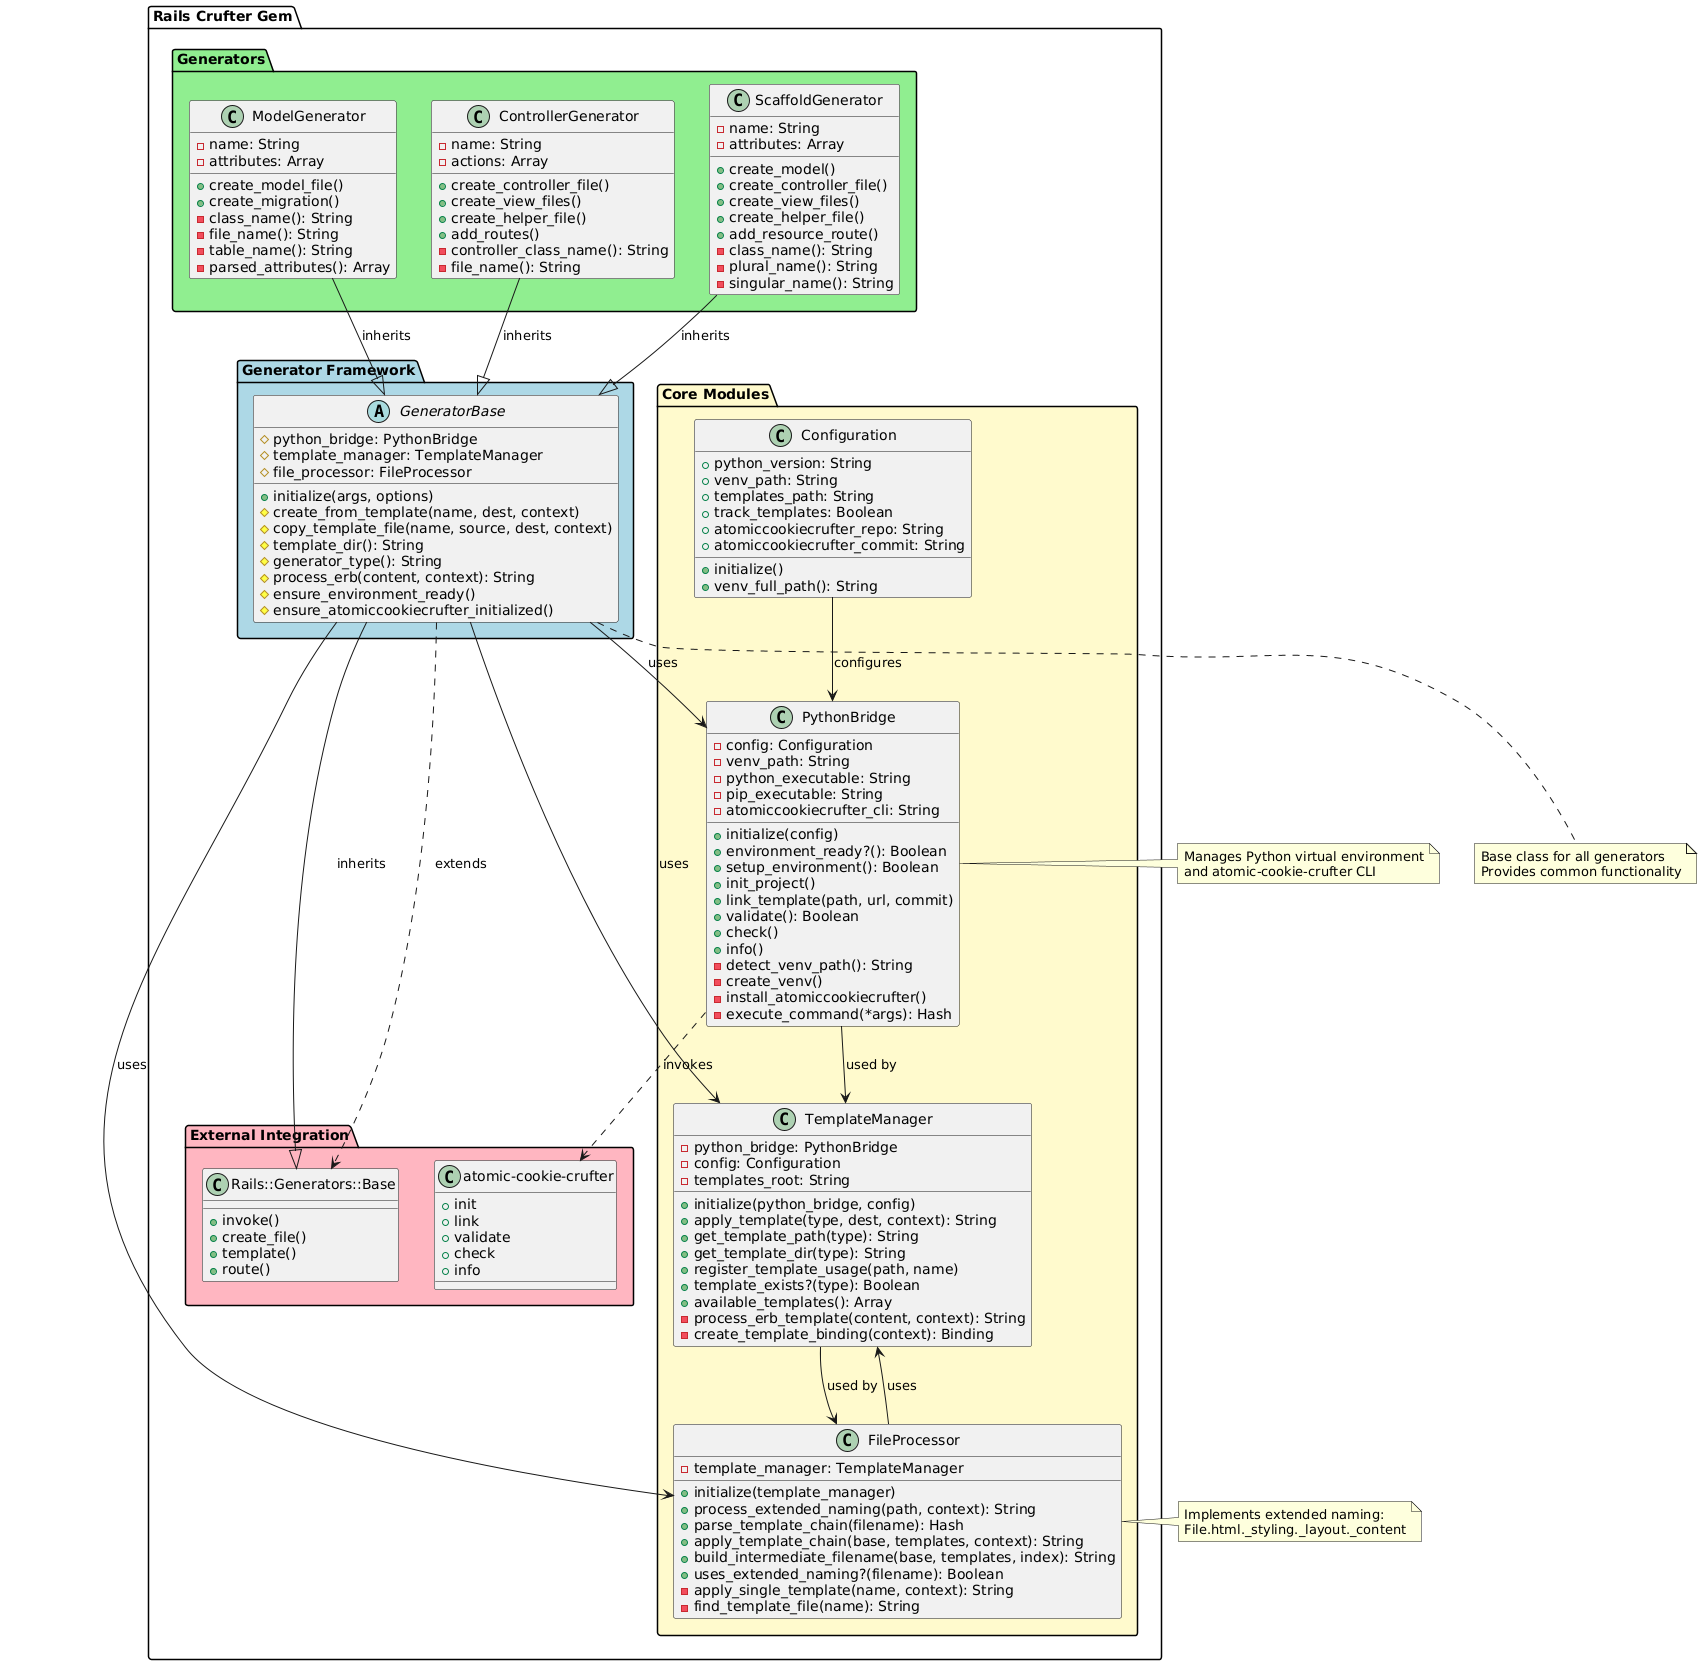

The diagram above was rendered by PlantUML. Its source (embedded in the PNG):
@startuml rails-crufter-architecture

!define LIGHTYELLOW #FFFACD
!define LIGHTBLUE #ADD8E6
!define LIGHTGREEN #90EE90
!define LIGHTPINK #FFB6C1

package "Rails Crufter Gem" {
  
  package "Core Modules" LIGHTYELLOW {
    class Configuration {
      +python_version: String
      +venv_path: String
      +templates_path: String
      +track_templates: Boolean
      +atomiccookiecrufter_repo: String
      +atomiccookiecrufter_commit: String
      +initialize()
      +venv_full_path(): String
    }
    
    class PythonBridge {
      -config: Configuration
      -venv_path: String
      -python_executable: String
      -pip_executable: String
      -atomiccookiecrufter_cli: String
      +initialize(config)
      +environment_ready?(): Boolean
      +setup_environment(): Boolean
      +init_project()
      +link_template(path, url, commit)
      +validate(): Boolean
      +check()
      +info()
      -detect_venv_path(): String
      -create_venv()
      -install_atomiccookiecrufter()
      -execute_command(*args): Hash
    }
    
    class TemplateManager {
      -python_bridge: PythonBridge
      -config: Configuration
      -templates_root: String
      +initialize(python_bridge, config)
      +apply_template(type, dest, context): String
      +get_template_path(type): String
      +get_template_dir(type): String
      +register_template_usage(path, name)
      +template_exists?(type): Boolean
      +available_templates(): Array
      -process_erb_template(content, context): String
      -create_template_binding(context): Binding
    }
    
    class FileProcessor {
      -template_manager: TemplateManager
      +initialize(template_manager)
      +process_extended_naming(path, context): String
      +parse_template_chain(filename): Hash
      +apply_template_chain(base, templates, context): String
      +build_intermediate_filename(base, templates, index): String
      +uses_extended_naming?(filename): Boolean
      -apply_single_template(name, context): String
      -find_template_file(name): String
    }
  }
  
  package "Generator Framework" LIGHTBLUE {
    abstract class GeneratorBase {
      #python_bridge: PythonBridge
      #template_manager: TemplateManager
      #file_processor: FileProcessor
      +initialize(args, options)
      #create_from_template(name, dest, context)
      #copy_template_file(name, source, dest, context)
      #template_dir(): String
      #generator_type(): String
      #process_erb(content, context): String
      #ensure_environment_ready()
      #ensure_atomiccookiecrufter_initialized()
    }
  }
  
  package "Generators" LIGHTGREEN {
    class ModelGenerator {
      -name: String
      -attributes: Array
      +create_model_file()
      +create_migration()
      -class_name(): String
      -file_name(): String
      -table_name(): String
      -parsed_attributes(): Array
    }
    
    class ControllerGenerator {
      -name: String
      -actions: Array
      +create_controller_file()
      +create_view_files()
      +create_helper_file()
      +add_routes()
      -controller_class_name(): String
      -file_name(): String
    }
    
    class ScaffoldGenerator {
      -name: String
      -attributes: Array
      +create_model()
      +create_controller_file()
      +create_view_files()
      +create_helper_file()
      +add_resource_route()
      -class_name(): String
      -plural_name(): String
      -singular_name(): String
    }
  }
  
  package "External Integration" LIGHTPINK {
    class "atomic-cookie-crufter" as ACC {
      +init
      +link
      +validate
      +check
      +info
    }
    
    class "Rails::Generators::Base" as RailsGen {
      +invoke()
      +create_file()
      +template()
      +route()
    }
  }
}

' Relationships
Configuration --> PythonBridge : configures
PythonBridge --> TemplateManager : used by
TemplateManager --> FileProcessor : used by
FileProcessor --> TemplateManager : uses

GeneratorBase --> PythonBridge : uses
GeneratorBase --> TemplateManager : uses
GeneratorBase --> FileProcessor : uses
GeneratorBase --|> RailsGen : inherits

ModelGenerator --|> GeneratorBase : inherits
ControllerGenerator --|> GeneratorBase : inherits
ScaffoldGenerator --|> GeneratorBase : inherits

PythonBridge ..> ACC : invokes
GeneratorBase ..> RailsGen : extends

note right of PythonBridge
  Manages Python virtual environment
  and atomic-cookie-crufter CLI
end note

note right of FileProcessor
  Implements extended naming:
  File.html._styling._layout._content
end note

note bottom of GeneratorBase
  Base class for all generators
  Provides common functionality
end note

@enduml